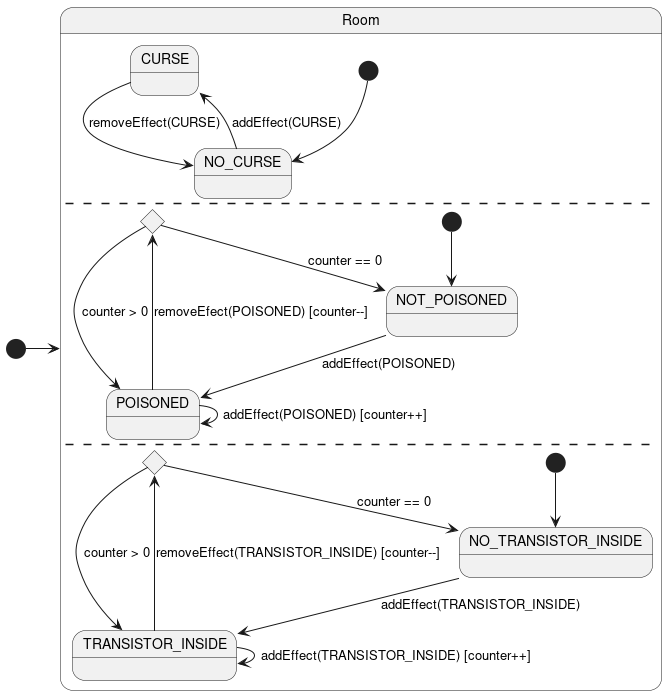

The diagram above was rendered by PlantUML. Its source (embedded in the PNG):
@startuml room_states

[*] -> Room

state Room {
    [*] -->  NO_CURSE
    NO_CURSE --> CURSE : addEffect(CURSE)
    CURSE -> NO_CURSE : removeEffect(CURSE)
    --
    state c1 <<choice>>
    [*] --> NOT_POISONED
    NOT_POISONED --> POISONED : addEffect(POISONED)
    POISONED --> POISONED : addEffect(POISONED) [counter++]
    POISONED --> c1 : removeEfect(POISONED) [counter--]
    c1 --> NOT_POISONED : counter == 0
    c1 --> POISONED : counter > 0
    --
    state c2 <<choice>>
    [*] --> NO_TRANSISTOR_INSIDE
    NO_TRANSISTOR_INSIDE --> TRANSISTOR_INSIDE : addEffect(TRANSISTOR_INSIDE)
    TRANSISTOR_INSIDE --> TRANSISTOR_INSIDE : addEffect(TRANSISTOR_INSIDE) [counter++]
    TRANSISTOR_INSIDE --> c2 : removeEffect(TRANSISTOR_INSIDE) [counter--]
    c2 --> NO_TRANSISTOR_INSIDE : counter == 0
    c2 --> TRANSISTOR_INSIDE : counter > 0
}   


@enduml